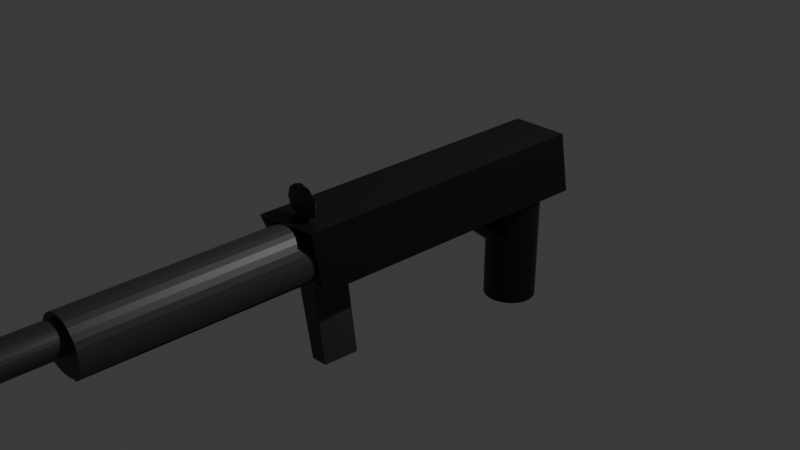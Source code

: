# Source: kalach.blend  (saved by Blender 4.3.34; exported with 4.5.12 LTS)
import bpy
from mathutils import Matrix  # noqa: F401  (used for matrix-valued properties, if any)

bpy.ops.wm.read_factory_settings(use_empty=True)
scene = bpy.context.scene
scene.name = 'Scene'

# ---- collections
col_collection = bpy.data.collections.new('Collection'); scene.collection.children.link(col_collection)

# ---- materials (node trees are filled in below, after node groups)
mat_material_002 = bpy.data.materials.new('Material.002')
mat_material_001 = bpy.data.materials.new('Material.001')

# ---- material node trees
mat_material_002.use_nodes = True; mat_material_002.node_tree.nodes.clear()
_N = mat_material_002.node_tree.nodes; _L = mat_material_002.node_tree.links
n0 = _N.new('ShaderNodeBsdfPrincipled'); n0.name = 'Principled BSDF'; n0.location = (10, 300)
n0.inputs[0].default_value = (0.03593, 0.03593, 0.03593, 1.0)
n1 = _N.new('ShaderNodeOutputMaterial'); n1.name = 'Material Output'; n1.location = (300, 300)
_L.new(n0.outputs[0], n1.inputs[0])
n1.is_active_output = True
mat_material_001.use_nodes = True; mat_material_001.node_tree.nodes.clear()
_N = mat_material_001.node_tree.nodes; _L = mat_material_001.node_tree.links
n0 = _N.new('ShaderNodeBsdfPrincipled'); n0.name = 'Principled BSDF'; n0.location = (10, 300)
n0.inputs[0].default_value = (0.001958, 0.001958, 0.001958, 1.0)
n1 = _N.new('ShaderNodeOutputMaterial'); n1.name = 'Material Output'; n1.location = (300, 300)
_L.new(n0.outputs[0], n1.inputs[0])
n1.is_active_output = True

# ---- world
world_world = bpy.data.worlds.new('World'); scene.world = world_world
world_world.use_nodes = True; world_world.node_tree.nodes.clear()
_N = world_world.node_tree.nodes; _L = world_world.node_tree.links
n0 = _N.new('ShaderNodeOutputWorld'); n0.name = 'World Output'; n0.location = (300, 300)
n1 = _N.new('ShaderNodeBackground'); n1.name = 'Background'; n1.location = (10, 300)
n1.inputs[0].default_value = (0.05088, 0.05088, 0.05088, 1.0)
_L.new(n1.outputs[0], n0.inputs[0])
n0.is_active_output = True
world_world.color = (0.05088, 0.05088, 0.05088)
world_world.sun_shadow_jitter_overblur = 0.0

# ---- cameras
cam_camera = bpy.data.cameras.new('Camera')
cam_camera.clip_end = 100.0
cam_camera.ortho_scale = 7.314

# ---- lights
light_light = bpy.data.lights.new('Light', 'POINT')
light_light.energy = 1000.0
light_light.shadow_soft_size = 0.1

# ---- meshes
me_cylinder = bpy.data.meshes.new('Cylinder')
me_cylinder.from_pydata([(0.0, 0.2988, -0.7608), (0.0, 0.2988, 0.7608), (0.05082, 0.2931, -0.7608), (0.05082, 0.2931, 0.7608), (0.09968, 0.2763, -0.7608), (0.09968, 0.2763, 0.7608), (0.1447, 0.2491, -0.7608), (0.1447, 0.2491, 0.7608), (0.1842, 0.2124, -0.7608), (0.1842, 0.2124, 0.7608), (0.2166, 0.1677, -0.7608), (0.2166, 0.1677, 0.7608), (0.2406, 0.1167, -0.7608), (0.2406, 0.1167, 0.7608), (0.2555, 0.06142, -0.7608), (0.2555, 0.06142, 0.7608), (0.2605, 0.003891, -0.7608), (0.2605, 0.003891, 0.7608), (0.2555, -0.05364, -0.7608), (0.2555, -0.05364, 0.7608), (0.2406, -0.109, -0.7608), (0.2406, -0.109, 0.7608), (0.2166, -0.1599, -0.7608), (0.1737, -0.155, 0.7608), (0.1842, -0.2046, -0.7608), (0.1842, -0.1545, 0.7654), (0.1447, -0.2413, -0.7608), (0.1447, -0.1642, 0.7608), (0.09968, -0.2685, -0.7608), (0.09968, -0.1764, 0.7608), (0.05082, -0.2853, -0.7608), (0.05082, -0.1855, 0.7608), (0.0, -0.291, -0.7608), (0.0, -0.1885, 0.7608), (-0.05082, -0.2853, -0.7608), (-0.05082, -0.1827, 0.7608), (-0.09968, -0.2685, -0.7608), (-0.09968, -0.173, 0.7608), (-0.1447, -0.2413, -0.7608), (-0.1447, -0.1583, 0.7608), (-0.1842, -0.2046, -0.7608), (-0.1918, -0.1318, 0.7608), (-0.2166, -0.1599, -0.7608), (-0.1411, -0.1599, 0.7608), (-0.2406, -0.109, -0.7608), (-0.2406, -0.109, 0.7608), (-0.2555, -0.05364, -0.7608), (-0.2555, -0.05364, 0.7608), (-0.2605, 0.003891, -0.7608), (-0.2605, 0.003891, 0.7608), (-0.2555, 0.06142, -0.7608), (-0.2555, 0.06142, 0.7608), (-0.2406, 0.1167, -0.7608), (-0.2406, 0.1167, 0.7608), (-0.2166, 0.1677, -0.7608), (-0.2166, 0.1677, 0.7608), (-0.1842, 0.2124, -0.7608), (-0.1842, 0.2124, 0.7608), (-0.1447, 0.2491, -0.7608), (-0.1447, 0.2491, 0.7608), (-0.09968, 0.2763, -0.7608), (-0.09968, 0.2763, 0.7608), (-0.05082, 0.2931, -0.7608), (-0.05082, 0.2931, 0.7608)], [], [(0, 1, 3, 2), (2, 3, 5, 4), (4, 5, 7, 6), (6, 7, 9, 8), (8, 9, 11, 10), (10, 11, 13, 12), (12, 13, 15, 14), (14, 15, 17, 16), (16, 17, 19, 18), (18, 19, 21, 20), (20, 21, 23, 22), (22, 23, 25, 24), (24, 25, 27, 26), (26, 27, 29, 28), (28, 29, 31, 30), (30, 31, 33, 32), (32, 33, 35, 34), (34, 35, 37, 36), (36, 37, 39, 38), (38, 39, 41, 40), (40, 41, 43, 42), (42, 43, 45, 44), (44, 45, 47, 46), (46, 47, 49, 48), (48, 49, 51, 50), (50, 51, 53, 52), (52, 53, 55, 54), (54, 55, 57, 56), (56, 57, 59, 58), (58, 59, 61, 60), (3, 1, 63, 61, 59, 57, 55, 53, 51, 49, 47, 45, 43, 41, 39, 37, 35, 33, 31, 29, 27, 25, 23, 21, 19, 17, 15, 13, 11, 9, 7, 5), (60, 61, 63, 62), (62, 63, 1, 0), (0, 2, 4, 6, 8, 10, 12, 14, 16, 18, 20, 22, 24, 26, 28, 30, 32, 34, 36, 38, 40, 42, 44, 46, 48, 50, 52, 54, 56, 58, 60, 62)])
_uv = me_cylinder.uv_layers.new(name='UVMap')
_uv.uv.foreach_set('vector', [1.0, 0.5, 1.0, 1.0, 0.9688, 1.0, 0.9688, 0.5, 0.9688, 0.5, 0.9688, 1.0, 0.9375, 1.0, 0.9375, 0.5, 0.9375, 0.5, 0.9375, 1.0, 0.9062, 1.0, 0.9062, 0.5, 0.9062, 0.5, 0.9062, 1.0, 0.875, 1.0, 0.875, 0.5, 0.875, 0.5, 0.875, 1.0, 0.8438, 1.0, 0.8438, 0.5, 0.8438, 0.5, 0.8438, 1.0, 0.8125, 1.0, 0.8125, 0.5, 0.8125, 0.5, 0.8125, 1.0, 0.7812, 1.0, 0.7812, 0.5, 0.7812, 0.5, 0.7812, 1.0, 0.75, 1.0, 0.75, 0.5, 0.75, 0.5, 0.75, 1.0, 0.7188, 1.0, 0.7188, 0.5, 0.7188, 0.5, 0.7188, 1.0, 0.6875, 1.0, 0.6875, 0.5, 0.6875, 0.5, 0.6875, 1.0, 0.6562, 1.0, 0.6562, 0.5, 0.6562, 0.5, 0.6562, 1.0, 0.625, 1.0, 0.625, 0.5, 0.625, 0.5, 0.625, 1.0, 0.5938, 1.0, 0.5938, 0.5, 0.5938, 0.5, 0.5938, 1.0, 0.5625, 1.0, 0.5625, 0.5, 0.5625, 0.5, 0.5625, 1.0, 0.5312, 1.0, 0.5312, 0.5, 0.5312, 0.5, 0.5312, 1.0, 0.5, 1.0, 0.5, 0.5, 0.5, 0.5, 0.5, 1.0, 0.4688, 1.0, 0.4688, 0.5, 0.4688, 0.5, 0.4688, 1.0, 0.4375, 1.0, 0.4375, 0.5, 0.4375, 0.5, 0.4375, 1.0, 0.4062, 1.0, 0.4062, 0.5, 0.4062, 0.5, 0.4062, 1.0, 0.375, 1.0, 0.375, 0.5, 0.375, 0.5, 0.375, 1.0, 0.3438, 1.0, 0.3438, 0.5, 0.3438, 0.5, 0.3438, 1.0, 0.3125, 1.0, 0.3125, 0.5, 0.3125, 0.5, 0.3125, 1.0, 0.2812, 1.0, 0.2812, 0.5, 0.2812, 0.5, 0.2812, 1.0, 0.25, 1.0, 0.25, 0.5, 0.25, 0.5, 0.25, 1.0, 0.2188, 1.0, 0.2188, 0.5, 0.2188, 0.5, 0.2188, 1.0, 0.1875, 1.0, 0.1875, 0.5, 0.1875, 0.5, 0.1875, 1.0, 0.1562, 1.0, 0.1562, 0.5, 0.1562, 0.5, 0.1562, 1.0, 0.125, 1.0, 0.125, 0.5, 0.125, 0.5, 0.125, 1.0, 0.09375, 1.0, 0.09375, 0.5, 0.09375, 0.5, 0.09375, 1.0, 0.0625, 1.0, 0.0625, 0.5, 0.2968, 0.4854, 0.25, 0.49, 0.2032, 0.4854, 0.1582, 0.4717, 0.1167, 0.4496, 0.08029, 0.4197, 0.05045, 0.3833, 0.02827, 0.3418, 0.01461, 0.2968, 0.01, 0.25, 0.01461, 0.2032, 0.02827, 0.1582, 0.05045, 0.1167, 0.08029, 0.08029, 0.1167, 0.05045, 0.1582, 0.02827, 0.2032, 0.01461, 0.25, 0.01, 0.2968, 0.01461, 0.3418, 0.02827, 0.3833, 0.05045, 0.4197, 0.08029, 0.4496, 0.1167, 0.4717, 0.1582, 0.4854, 0.2032, 0.49, 0.25, 0.4854, 0.2968, 0.4717, 0.3418, 0.4496, 0.3833, 0.4197, 0.4197, 0.3833, 0.4496, 0.3418, 0.4717, 0.0625, 0.5, 0.0625, 1.0, 0.03125, 1.0, 0.03125, 0.5, 0.03125, 0.5, 0.03125, 1.0, 0.0, 1.0, 0.0, 0.5, 0.75, 0.49, 0.7968, 0.4854, 0.8418, 0.4717, 0.8833, 0.4496, 0.9197, 0.4197, 0.9496, 0.3833, 0.9717, 0.3418, 0.9854, 0.2968, 0.99, 0.25, 0.9854, 0.2032, 0.9717, 0.1582, 0.9496, 0.1167, 0.9197, 0.08029, 0.8833, 0.05045, 0.8418, 0.02827, 0.7968, 0.01461, 0.75, 0.01, 0.7032, 0.01461, 0.6582, 0.02827, 0.6167, 0.05045, 0.5803, 0.08029, 0.5504, 0.1167, 0.5283, 0.1582, 0.5146, 0.2032, 0.51, 0.25, 0.5146, 0.2968, 0.5283, 0.3418, 0.5504, 0.3833, 0.5803, 0.4197, 0.6167, 0.4496, 0.6582, 0.4717, 0.7032, 0.4854])
me_cylinder.materials.append(mat_material_002)
me_cylinder.update()
me_cylinder_001 = bpy.data.meshes.new('Cylinder.001')
me_cylinder_001.from_pydata([(0.0, 0.2532, -0.5898), (0.0, 0.2532, 0.5898), (0.05018, 0.2484, -0.5898), (0.05018, 0.2484, 0.5898), (0.09842, 0.234, -0.5898), (0.09842, 0.234, 0.5898), (0.1429, 0.2106, -0.5898), (0.1429, 0.2106, 0.5898), (0.1819, 0.1791, -0.5898), (0.1819, 0.1791, 0.5898), (0.2138, 0.1407, -0.5898), (0.2138, 0.1407, 0.5898), (0.2376, 0.09691, -0.5898), (0.2376, 0.09691, 0.5898), (0.2523, 0.0494, -0.5898), (0.2523, 0.0494, 0.5898), (0.2572, 0.0, -0.5898), (0.2572, 0.0, 0.5898), (0.2523, -0.0494, -0.5898), (0.2523, -0.0494, 0.5898), (0.2376, -0.09691, -0.5898), (0.2376, -0.09691, 0.5898), (0.2138, -0.1407, -0.5898), (0.2138, -0.1407, 0.5898), (0.1819, -0.1791, -0.5898), (0.1819, -0.1791, 0.5898), (0.1429, -0.2106, -0.5898), (0.1429, -0.2106, 0.5898), (0.09842, -0.234, -0.5898), (0.09842, -0.234, 0.5898), (0.05018, -0.2484, -0.5898), (0.05018, -0.2484, 0.5898), (0.0, -0.2532, -0.5898), (0.0, -0.2532, 0.5898), (-0.05018, -0.2484, -0.5898), (-0.05018, -0.2484, 0.5898), (-0.09842, -0.234, -0.5898), (-0.09842, -0.234, 0.5898), (-0.1429, -0.2106, -0.5898), (-0.1429, -0.2106, 0.5898), (-0.1819, -0.1791, -0.5898), (-0.1819, -0.1791, 0.5898), (-0.2138, -0.1407, -0.5898), (-0.2138, -0.1407, 0.5898), (-0.2376, -0.09691, -0.5898), (-0.2376, -0.09691, 0.5898), (-0.2523, -0.0494, -0.5898), (-0.2523, -0.0494, 0.5898), (-0.2572, 0.0, -0.5898), (-0.2572, 0.0, 0.5898), (-0.2523, 0.0494, -0.5898), (-0.2523, 0.0494, 0.5898), (-0.2376, 0.09691, -0.5898), (-0.2376, 0.09691, 0.5898), (-0.2138, 0.1407, -0.5898), (-0.2138, 0.1407, 0.5898), (-0.1819, 0.1791, -0.5898), (-0.1819, 0.1791, 0.5898), (-0.1429, 0.2106, -0.5898), (-0.1429, 0.2106, 0.5898), (-0.09842, 0.234, -0.5898), (-0.09842, 0.234, 0.5898), (-0.05018, 0.2484, -0.5898), (-0.05018, 0.2484, 0.5898)], [], [(0, 1, 3, 2), (2, 3, 5, 4), (4, 5, 7, 6), (6, 7, 9, 8), (8, 9, 11, 10), (10, 11, 13, 12), (12, 13, 15, 14), (14, 15, 17, 16), (16, 17, 19, 18), (18, 19, 21, 20), (20, 21, 23, 22), (22, 23, 25, 24), (24, 25, 27, 26), (26, 27, 29, 28), (28, 29, 31, 30), (30, 31, 33, 32), (32, 33, 35, 34), (34, 35, 37, 36), (36, 37, 39, 38), (38, 39, 41, 40), (40, 41, 43, 42), (42, 43, 45, 44), (44, 45, 47, 46), (46, 47, 49, 48), (48, 49, 51, 50), (50, 51, 53, 52), (52, 53, 55, 54), (54, 55, 57, 56), (56, 57, 59, 58), (58, 59, 61, 60), (3, 1, 63, 61, 59, 57, 55, 53, 51, 49, 47, 45, 43, 41, 39, 37, 35, 33, 31, 29, 27, 25, 23, 21, 19, 17, 15, 13, 11, 9, 7, 5), (60, 61, 63, 62), (62, 63, 1, 0), (0, 2, 4, 6, 8, 10, 12, 14, 16, 18, 20, 22, 24, 26, 28, 30, 32, 34, 36, 38, 40, 42, 44, 46, 48, 50, 52, 54, 56, 58, 60, 62)])
_uv = me_cylinder_001.uv_layers.new(name='UVMap')
_uv.uv.foreach_set('vector', [1.0, 0.5, 1.0, 1.0, 0.9688, 1.0, 0.9688, 0.5, 0.9688, 0.5, 0.9688, 1.0, 0.9375, 1.0, 0.9375, 0.5, 0.9375, 0.5, 0.9375, 1.0, 0.9062, 1.0, 0.9062, 0.5, 0.9062, 0.5, 0.9062, 1.0, 0.875, 1.0, 0.875, 0.5, 0.875, 0.5, 0.875, 1.0, 0.8438, 1.0, 0.8438, 0.5, 0.8438, 0.5, 0.8438, 1.0, 0.8125, 1.0, 0.8125, 0.5, 0.8125, 0.5, 0.8125, 1.0, 0.7812, 1.0, 0.7812, 0.5, 0.7812, 0.5, 0.7812, 1.0, 0.75, 1.0, 0.75, 0.5, 0.75, 0.5, 0.75, 1.0, 0.7188, 1.0, 0.7188, 0.5, 0.7188, 0.5, 0.7188, 1.0, 0.6875, 1.0, 0.6875, 0.5, 0.6875, 0.5, 0.6875, 1.0, 0.6562, 1.0, 0.6562, 0.5, 0.6562, 0.5, 0.6562, 1.0, 0.625, 1.0, 0.625, 0.5, 0.625, 0.5, 0.625, 1.0, 0.5938, 1.0, 0.5938, 0.5, 0.5938, 0.5, 0.5938, 1.0, 0.5625, 1.0, 0.5625, 0.5, 0.5625, 0.5, 0.5625, 1.0, 0.5312, 1.0, 0.5312, 0.5, 0.5312, 0.5, 0.5312, 1.0, 0.5, 1.0, 0.5, 0.5, 0.5, 0.5, 0.5, 1.0, 0.4688, 1.0, 0.4688, 0.5, 0.4688, 0.5, 0.4688, 1.0, 0.4375, 1.0, 0.4375, 0.5, 0.4375, 0.5, 0.4375, 1.0, 0.4062, 1.0, 0.4062, 0.5, 0.4062, 0.5, 0.4062, 1.0, 0.375, 1.0, 0.375, 0.5, 0.375, 0.5, 0.375, 1.0, 0.3438, 1.0, 0.3438, 0.5, 0.3438, 0.5, 0.3438, 1.0, 0.3125, 1.0, 0.3125, 0.5, 0.3125, 0.5, 0.3125, 1.0, 0.2812, 1.0, 0.2812, 0.5, 0.2812, 0.5, 0.2812, 1.0, 0.25, 1.0, 0.25, 0.5, 0.25, 0.5, 0.25, 1.0, 0.2188, 1.0, 0.2188, 0.5, 0.2188, 0.5, 0.2188, 1.0, 0.1875, 1.0, 0.1875, 0.5, 0.1875, 0.5, 0.1875, 1.0, 0.1562, 1.0, 0.1562, 0.5, 0.1562, 0.5, 0.1562, 1.0, 0.125, 1.0, 0.125, 0.5, 0.125, 0.5, 0.125, 1.0, 0.09375, 1.0, 0.09375, 0.5, 0.09375, 0.5, 0.09375, 1.0, 0.0625, 1.0, 0.0625, 0.5, 0.2968, 0.4854, 0.25, 0.49, 0.2032, 0.4854, 0.1582, 0.4717, 0.1167, 0.4496, 0.08029, 0.4197, 0.05045, 0.3833, 0.02827, 0.3418, 0.01461, 0.2968, 0.01, 0.25, 0.01461, 0.2032, 0.02827, 0.1582, 0.05045, 0.1167, 0.08029, 0.08029, 0.1167, 0.05045, 0.1582, 0.02827, 0.2032, 0.01461, 0.25, 0.01, 0.2968, 0.01461, 0.3418, 0.02827, 0.3833, 0.05045, 0.4197, 0.08029, 0.4496, 0.1167, 0.4717, 0.1582, 0.4854, 0.2032, 0.49, 0.25, 0.4854, 0.2968, 0.4717, 0.3418, 0.4496, 0.3833, 0.4197, 0.4197, 0.3833, 0.4496, 0.3418, 0.4717, 0.0625, 0.5, 0.0625, 1.0, 0.03125, 1.0, 0.03125, 0.5, 0.03125, 0.5, 0.03125, 1.0, 0.0, 1.0, 0.0, 0.5, 0.75, 0.49, 0.7968, 0.4854, 0.8418, 0.4717, 0.8833, 0.4496, 0.9197, 0.4197, 0.9496, 0.3833, 0.9717, 0.3418, 0.9854, 0.2968, 0.99, 0.25, 0.9854, 0.2032, 0.9717, 0.1582, 0.9496, 0.1167, 0.9197, 0.08029, 0.8833, 0.05045, 0.8418, 0.02827, 0.7968, 0.01461, 0.75, 0.01, 0.7032, 0.01461, 0.6582, 0.02827, 0.6167, 0.05045, 0.5803, 0.08029, 0.5504, 0.1167, 0.5283, 0.1582, 0.5146, 0.2032, 0.51, 0.25, 0.5146, 0.2968, 0.5283, 0.3418, 0.5504, 0.3833, 0.5803, 0.4197, 0.6167, 0.4496, 0.6582, 0.4717, 0.7032, 0.4854])
me_cylinder_001.materials.append(mat_material_001)
me_cylinder_001.update()
me_cylinder_002 = bpy.data.meshes.new('Cylinder.002')
me_cylinder_002.from_pydata([(0.0, 0.04806, -0.128), (0.0, 0.04806, 0.128), (0.01354, 0.04714, -0.128), (0.01354, 0.04714, 0.128), (0.02657, 0.0444, -0.128), (0.02657, 0.0444, 0.128), (0.03857, 0.03996, -0.128), (0.03857, 0.03996, 0.128), (0.04909, 0.03398, -0.128), (0.04909, 0.03398, 0.128), (0.05773, 0.0267, -0.128), (0.05773, 0.0267, 0.128), (0.06414, 0.01839, -0.128), (0.06414, 0.01839, 0.128), (0.0681, 0.009376, -0.128), (0.0681, 0.009376, 0.128), (0.06943, 0.0, -0.128), (0.06943, 0.0, 0.128), (0.0681, -0.009376, -0.128), (0.0681, -0.009376, 0.128), (0.06414, -0.01839, -0.128), (0.06414, -0.01839, 0.128), (0.05773, -0.0267, -0.128), (0.05773, -0.0267, 0.128), (0.04909, -0.03398, -0.128), (0.04909, -0.03398, 0.128), (0.03857, -0.03996, -0.128), (0.03857, -0.03996, 0.128), (0.02657, -0.0444, -0.128), (0.02657, -0.0444, 0.128), (0.01354, -0.04714, -0.128), (0.01354, -0.04714, 0.128), (0.0, -0.04806, -0.128), (0.0, -0.04806, 0.128), (-0.01354, -0.04714, -0.128), (-0.01354, -0.04714, 0.128), (-0.02657, -0.0444, -0.128), (-0.02657, -0.0444, 0.128), (-0.03857, -0.03996, -0.128), (-0.03857, -0.03996, 0.128), (-0.04909, -0.03398, -0.128), (-0.04909, -0.03398, 0.128), (-0.05773, -0.0267, -0.128), (-0.05773, -0.0267, 0.128), (-0.06414, -0.01839, -0.128), (-0.06414, -0.01839, 0.128), (-0.0681, -0.009376, -0.128), (-0.0681, -0.009376, 0.128), (-0.06943, 0.0, -0.128), (-0.06943, 0.0, 0.128), (-0.0681, 0.009376, -0.128), (-0.0681, 0.009376, 0.128), (-0.06414, 0.01839, -0.128), (-0.06414, 0.01839, 0.128), (-0.05773, 0.0267, -0.128), (-0.05773, 0.0267, 0.128), (-0.04909, 0.03398, -0.128), (-0.04909, 0.03398, 0.128), (-0.03857, 0.03996, -0.128), (-0.03857, 0.03996, 0.128), (-0.02657, 0.0444, -0.128), (-0.02657, 0.0444, 0.128), (-0.01354, 0.04714, -0.128), (-0.01354, 0.04714, 0.128)], [], [(0, 1, 3, 2), (2, 3, 5, 4), (4, 5, 7, 6), (6, 7, 9, 8), (8, 9, 11, 10), (10, 11, 13, 12), (12, 13, 15, 14), (14, 15, 17, 16), (16, 17, 19, 18), (18, 19, 21, 20), (20, 21, 23, 22), (22, 23, 25, 24), (24, 25, 27, 26), (26, 27, 29, 28), (28, 29, 31, 30), (30, 31, 33, 32), (32, 33, 35, 34), (34, 35, 37, 36), (36, 37, 39, 38), (38, 39, 41, 40), (40, 41, 43, 42), (42, 43, 45, 44), (44, 45, 47, 46), (46, 47, 49, 48), (48, 49, 51, 50), (50, 51, 53, 52), (52, 53, 55, 54), (54, 55, 57, 56), (56, 57, 59, 58), (58, 59, 61, 60), (3, 1, 63, 61, 59, 57, 55, 53, 51, 49, 47, 45, 43, 41, 39, 37, 35, 33, 31, 29, 27, 25, 23, 21, 19, 17, 15, 13, 11, 9, 7, 5), (60, 61, 63, 62), (62, 63, 1, 0), (0, 2, 4, 6, 8, 10, 12, 14, 16, 18, 20, 22, 24, 26, 28, 30, 32, 34, 36, 38, 40, 42, 44, 46, 48, 50, 52, 54, 56, 58, 60, 62)])
_uv = me_cylinder_002.uv_layers.new(name='UVMap')
_uv.uv.foreach_set('vector', [1.0, 0.5, 1.0, 1.0, 0.9688, 1.0, 0.9688, 0.5, 0.9688, 0.5, 0.9688, 1.0, 0.9375, 1.0, 0.9375, 0.5, 0.9375, 0.5, 0.9375, 1.0, 0.9062, 1.0, 0.9062, 0.5, 0.9062, 0.5, 0.9062, 1.0, 0.875, 1.0, 0.875, 0.5, 0.875, 0.5, 0.875, 1.0, 0.8438, 1.0, 0.8438, 0.5, 0.8438, 0.5, 0.8438, 1.0, 0.8125, 1.0, 0.8125, 0.5, 0.8125, 0.5, 0.8125, 1.0, 0.7812, 1.0, 0.7812, 0.5, 0.7812, 0.5, 0.7812, 1.0, 0.75, 1.0, 0.75, 0.5, 0.75, 0.5, 0.75, 1.0, 0.7188, 1.0, 0.7188, 0.5, 0.7188, 0.5, 0.7188, 1.0, 0.6875, 1.0, 0.6875, 0.5, 0.6875, 0.5, 0.6875, 1.0, 0.6562, 1.0, 0.6562, 0.5, 0.6562, 0.5, 0.6562, 1.0, 0.625, 1.0, 0.625, 0.5, 0.625, 0.5, 0.625, 1.0, 0.5938, 1.0, 0.5938, 0.5, 0.5938, 0.5, 0.5938, 1.0, 0.5625, 1.0, 0.5625, 0.5, 0.5625, 0.5, 0.5625, 1.0, 0.5312, 1.0, 0.5312, 0.5, 0.5312, 0.5, 0.5312, 1.0, 0.5, 1.0, 0.5, 0.5, 0.5, 0.5, 0.5, 1.0, 0.4688, 1.0, 0.4688, 0.5, 0.4688, 0.5, 0.4688, 1.0, 0.4375, 1.0, 0.4375, 0.5, 0.4375, 0.5, 0.4375, 1.0, 0.4062, 1.0, 0.4062, 0.5, 0.4062, 0.5, 0.4062, 1.0, 0.375, 1.0, 0.375, 0.5, 0.375, 0.5, 0.375, 1.0, 0.3438, 1.0, 0.3438, 0.5, 0.3438, 0.5, 0.3438, 1.0, 0.3125, 1.0, 0.3125, 0.5, 0.3125, 0.5, 0.3125, 1.0, 0.2812, 1.0, 0.2812, 0.5, 0.2812, 0.5, 0.2812, 1.0, 0.25, 1.0, 0.25, 0.5, 0.25, 0.5, 0.25, 1.0, 0.2188, 1.0, 0.2188, 0.5, 0.2188, 0.5, 0.2188, 1.0, 0.1875, 1.0, 0.1875, 0.5, 0.1875, 0.5, 0.1875, 1.0, 0.1562, 1.0, 0.1562, 0.5, 0.1562, 0.5, 0.1562, 1.0, 0.125, 1.0, 0.125, 0.5, 0.125, 0.5, 0.125, 1.0, 0.09375, 1.0, 0.09375, 0.5, 0.09375, 0.5, 0.09375, 1.0, 0.0625, 1.0, 0.0625, 0.5, 0.2968, 0.4854, 0.25, 0.49, 0.2032, 0.4854, 0.1582, 0.4717, 0.1167, 0.4496, 0.08029, 0.4197, 0.05045, 0.3833, 0.02827, 0.3418, 0.01461, 0.2968, 0.01, 0.25, 0.01461, 0.2032, 0.02827, 0.1582, 0.05045, 0.1167, 0.08029, 0.08029, 0.1167, 0.05045, 0.1582, 0.02827, 0.2032, 0.01461, 0.25, 0.01, 0.2968, 0.01461, 0.3418, 0.02827, 0.3833, 0.05045, 0.4197, 0.08029, 0.4496, 0.1167, 0.4717, 0.1582, 0.4854, 0.2032, 0.49, 0.25, 0.4854, 0.2968, 0.4717, 0.3418, 0.4496, 0.3833, 0.4197, 0.4197, 0.3833, 0.4496, 0.3418, 0.4717, 0.0625, 0.5, 0.0625, 1.0, 0.03125, 1.0, 0.03125, 0.5, 0.03125, 0.5, 0.03125, 1.0, 0.0, 1.0, 0.0, 0.5, 0.75, 0.49, 0.7968, 0.4854, 0.8418, 0.4717, 0.8833, 0.4496, 0.9197, 0.4197, 0.9496, 0.3833, 0.9717, 0.3418, 0.9854, 0.2968, 0.99, 0.25, 0.9854, 0.2032, 0.9717, 0.1582, 0.9496, 0.1167, 0.9197, 0.08029, 0.8833, 0.05045, 0.8418, 0.02827, 0.7968, 0.01461, 0.75, 0.01, 0.7032, 0.01461, 0.6582, 0.02827, 0.6167, 0.05045, 0.5803, 0.08029, 0.5504, 0.1167, 0.5283, 0.1582, 0.5146, 0.2032, 0.51, 0.25, 0.5146, 0.2968, 0.5283, 0.3418, 0.5504, 0.3833, 0.5803, 0.4197, 0.6167, 0.4496, 0.6582, 0.4717, 0.7032, 0.4854])
me_cylinder_002.materials.append(mat_material_002)
me_cylinder_002.update()
me_cylinder_004 = bpy.data.meshes.new('Cylinder.004')
me_cylinder_004.from_pydata([(0.0, 0.06808, -0.3927), (0.0, 0.06808, 0.3927), (0.02149, 0.06677, -0.3927), (0.02149, 0.06677, 0.3927), (0.04215, 0.0629, -0.3927), (0.04215, 0.0629, 0.3927), (0.0612, 0.05661, -0.3927), (0.0612, 0.05661, 0.3927), (0.07789, 0.04814, -0.3927), (0.07789, 0.04814, 0.3927), (0.09159, 0.03782, -0.3927), (0.09159, 0.03782, 0.3927), (0.1018, 0.02605, -0.3927), (0.1018, 0.02605, 0.3927), (0.108, 0.01328, -0.3927), (0.108, 0.01328, 0.3927), (0.1102, 0.0, -0.3927), (0.1102, 0.0, 0.3927), (0.108, -0.01328, -0.3927), (0.108, -0.01328, 0.3927), (0.1018, -0.02605, -0.3927), (0.1018, -0.02605, 0.3927), (0.09159, -0.03782, -0.3927), (0.09159, -0.03782, 0.3927), (0.07789, -0.04814, -0.3927), (0.07789, -0.04814, 0.3927), (0.0612, -0.05661, -0.3927), (0.0612, -0.05661, 0.3927), (0.04215, -0.0629, -0.3927), (0.04215, -0.0629, 0.3927), (0.02149, -0.06677, -0.3927), (0.02149, -0.06677, 0.3927), (0.0, -0.06808, -0.3927), (0.0, -0.06808, 0.3927), (-0.02149, -0.06677, -0.3927), (-0.02149, -0.06677, 0.3927), (-0.04215, -0.0629, -0.3927), (-0.04215, -0.0629, 0.3927), (-0.0612, -0.05661, -0.3927), (-0.0612, -0.05661, 0.3927), (-0.07789, -0.04814, -0.3927), (-0.07789, -0.04814, 0.3927), (-0.09159, -0.03782, -0.3927), (-0.09159, -0.03782, 0.3927), (-0.1018, -0.02605, -0.3927), (-0.1018, -0.02605, 0.3927), (-0.108, -0.01328, -0.3927), (-0.108, -0.01328, 0.3927), (-0.1102, 0.0, -0.3927), (-0.1102, 0.0, 0.3927), (-0.108, 0.01328, -0.3927), (-0.108, 0.01328, 0.3927), (-0.1018, 0.02605, -0.3927), (-0.1018, 0.02605, 0.3927), (-0.09159, 0.03782, -0.3927), (-0.09159, 0.03782, 0.3927), (-0.07789, 0.04814, -0.3927), (-0.07789, 0.04814, 0.3927), (-0.0612, 0.05661, -0.3927), (-0.0612, 0.05661, 0.3927), (-0.04215, 0.0629, -0.3927), (-0.04215, 0.0629, 0.3927), (-0.02149, 0.06677, -0.3927), (-0.02149, 0.06677, 0.3927)], [], [(0, 1, 3, 2), (2, 3, 5, 4), (4, 5, 7, 6), (6, 7, 9, 8), (8, 9, 11, 10), (10, 11, 13, 12), (12, 13, 15, 14), (14, 15, 17, 16), (16, 17, 19, 18), (18, 19, 21, 20), (20, 21, 23, 22), (22, 23, 25, 24), (24, 25, 27, 26), (26, 27, 29, 28), (28, 29, 31, 30), (30, 31, 33, 32), (32, 33, 35, 34), (34, 35, 37, 36), (36, 37, 39, 38), (38, 39, 41, 40), (40, 41, 43, 42), (42, 43, 45, 44), (44, 45, 47, 46), (46, 47, 49, 48), (48, 49, 51, 50), (50, 51, 53, 52), (52, 53, 55, 54), (54, 55, 57, 56), (56, 57, 59, 58), (58, 59, 61, 60), (3, 1, 63, 61, 59, 57, 55, 53, 51, 49, 47, 45, 43, 41, 39, 37, 35, 33, 31, 29, 27, 25, 23, 21, 19, 17, 15, 13, 11, 9, 7, 5), (60, 61, 63, 62), (62, 63, 1, 0), (0, 2, 4, 6, 8, 10, 12, 14, 16, 18, 20, 22, 24, 26, 28, 30, 32, 34, 36, 38, 40, 42, 44, 46, 48, 50, 52, 54, 56, 58, 60, 62)])
_uv = me_cylinder_004.uv_layers.new(name='UVMap')
_uv.uv.foreach_set('vector', [1.0, 0.5, 1.0, 1.0, 0.9688, 1.0, 0.9688, 0.5, 0.9688, 0.5, 0.9688, 1.0, 0.9375, 1.0, 0.9375, 0.5, 0.9375, 0.5, 0.9375, 1.0, 0.9062, 1.0, 0.9062, 0.5, 0.9062, 0.5, 0.9062, 1.0, 0.875, 1.0, 0.875, 0.5, 0.875, 0.5, 0.875, 1.0, 0.8438, 1.0, 0.8438, 0.5, 0.8438, 0.5, 0.8438, 1.0, 0.8125, 1.0, 0.8125, 0.5, 0.8125, 0.5, 0.8125, 1.0, 0.7812, 1.0, 0.7812, 0.5, 0.7812, 0.5, 0.7812, 1.0, 0.75, 1.0, 0.75, 0.5, 0.75, 0.5, 0.75, 1.0, 0.7188, 1.0, 0.7188, 0.5, 0.7188, 0.5, 0.7188, 1.0, 0.6875, 1.0, 0.6875, 0.5, 0.6875, 0.5, 0.6875, 1.0, 0.6562, 1.0, 0.6562, 0.5, 0.6562, 0.5, 0.6562, 1.0, 0.625, 1.0, 0.625, 0.5, 0.625, 0.5, 0.625, 1.0, 0.5938, 1.0, 0.5938, 0.5, 0.5938, 0.5, 0.5938, 1.0, 0.5625, 1.0, 0.5625, 0.5, 0.5625, 0.5, 0.5625, 1.0, 0.5312, 1.0, 0.5312, 0.5, 0.5312, 0.5, 0.5312, 1.0, 0.5, 1.0, 0.5, 0.5, 0.5, 0.5, 0.5, 1.0, 0.4688, 1.0, 0.4688, 0.5, 0.4688, 0.5, 0.4688, 1.0, 0.4375, 1.0, 0.4375, 0.5, 0.4375, 0.5, 0.4375, 1.0, 0.4062, 1.0, 0.4062, 0.5, 0.4062, 0.5, 0.4062, 1.0, 0.375, 1.0, 0.375, 0.5, 0.375, 0.5, 0.375, 1.0, 0.3438, 1.0, 0.3438, 0.5, 0.3438, 0.5, 0.3438, 1.0, 0.3125, 1.0, 0.3125, 0.5, 0.3125, 0.5, 0.3125, 1.0, 0.2812, 1.0, 0.2812, 0.5, 0.2812, 0.5, 0.2812, 1.0, 0.25, 1.0, 0.25, 0.5, 0.25, 0.5, 0.25, 1.0, 0.2188, 1.0, 0.2188, 0.5, 0.2188, 0.5, 0.2188, 1.0, 0.1875, 1.0, 0.1875, 0.5, 0.1875, 0.5, 0.1875, 1.0, 0.1562, 1.0, 0.1562, 0.5, 0.1562, 0.5, 0.1562, 1.0, 0.125, 1.0, 0.125, 0.5, 0.125, 0.5, 0.125, 1.0, 0.09375, 1.0, 0.09375, 0.5, 0.09375, 0.5, 0.09375, 1.0, 0.0625, 1.0, 0.0625, 0.5, 0.2968, 0.4854, 0.25, 0.49, 0.2032, 0.4854, 0.1582, 0.4717, 0.1167, 0.4496, 0.08029, 0.4197, 0.05045, 0.3833, 0.02827, 0.3418, 0.01461, 0.2968, 0.01, 0.25, 0.01461, 0.2032, 0.02827, 0.1582, 0.05045, 0.1167, 0.08029, 0.08029, 0.1167, 0.05045, 0.1582, 0.02827, 0.2032, 0.01461, 0.25, 0.01, 0.2968, 0.01461, 0.3418, 0.02827, 0.3833, 0.05045, 0.4197, 0.08029, 0.4496, 0.1167, 0.4717, 0.1582, 0.4854, 0.2032, 0.49, 0.25, 0.4854, 0.2968, 0.4717, 0.3418, 0.4496, 0.3833, 0.4197, 0.4197, 0.3833, 0.4496, 0.3418, 0.4717, 0.0625, 0.5, 0.0625, 1.0, 0.03125, 1.0, 0.03125, 0.5, 0.03125, 0.5, 0.03125, 1.0, 0.0, 1.0, 0.0, 0.5, 0.75, 0.49, 0.7968, 0.4854, 0.8418, 0.4717, 0.8833, 0.4496, 0.9197, 0.4197, 0.9496, 0.3833, 0.9717, 0.3418, 0.9854, 0.2968, 0.99, 0.25, 0.9854, 0.2032, 0.9717, 0.1582, 0.9496, 0.1167, 0.9197, 0.08029, 0.8833, 0.05045, 0.8418, 0.02827, 0.7968, 0.01461, 0.75, 0.01, 0.7032, 0.01461, 0.6582, 0.02827, 0.6167, 0.05045, 0.5803, 0.08029, 0.5504, 0.1167, 0.5283, 0.1582, 0.5146, 0.2032, 0.51, 0.25, 0.5146, 0.2968, 0.5283, 0.3418, 0.5504, 0.3833, 0.5803, 0.4197, 0.6167, 0.4496, 0.6582, 0.4717, 0.7032, 0.4854])
me_cylinder_004.materials.append(mat_material_001)
me_cylinder_004.update()
me_cube_001 = bpy.data.meshes.new('Cube.001')
me_cube_001.from_pydata([(-0.2982, -0.8976, -0.183), (-0.2763, -1.034, 0.1794), (-0.2763, 0.8922, -0.2332), (-0.2763, 0.8357, 0.1794), (0.2844, -0.9262, -0.196), (0.2763, -0.9905, 0.1794), (0.2763, 0.908, -0.2307), (0.2763, 0.8374, 0.1794)], [], [(0, 1, 3, 2), (2, 3, 7, 6), (6, 7, 5, 4), (4, 5, 1, 0), (2, 6, 4, 0), (7, 3, 1, 5)])
_uv = me_cube_001.uv_layers.new(name='UVMap')
_uv.uv.foreach_set('vector', [0.375, 0.0, 0.625, 0.0, 0.625, 0.25, 0.375, 0.25, 0.375, 0.25, 0.625, 0.25, 0.625, 0.5, 0.375, 0.5, 0.375, 0.5, 0.625, 0.5, 0.625, 0.75, 0.375, 0.75, 0.375, 0.75, 0.625, 0.75, 0.625, 1.0, 0.375, 1.0, 0.125, 0.5, 0.375, 0.5, 0.375, 0.75, 0.125, 0.75, 0.625, 0.5, 0.875, 0.5, 0.875, 0.75, 0.625, 0.75])
me_cube_001.materials.append(mat_material_001)
me_cube_001.update()
me_cube_002 = bpy.data.meshes.new('Cube.002')
me_cube_002.from_pydata([(-0.07912, -0.06381, -0.3565), (-0.09846, -0.1786, 0.3561), (-0.08824, 0.259, -0.345), (-0.09846, 0.1786, 0.3561), (0.07538, -0.05406, -0.357), (0.09846, -0.1786, 0.3561), (0.09846, 0.284, -0.3561), (0.09846, 0.1786, 0.3561)], [], [(0, 1, 3, 2), (2, 3, 7, 6), (6, 7, 5, 4), (4, 5, 1, 0), (2, 6, 4, 0), (7, 3, 1, 5)])
_uv = me_cube_002.uv_layers.new(name='UVMap')
_uv.uv.foreach_set('vector', [0.375, 0.0, 0.625, 0.0, 0.625, 0.25, 0.375, 0.25, 0.375, 0.25, 0.625, 0.25, 0.625, 0.5, 0.375, 0.5, 0.375, 0.5, 0.625, 0.5, 0.625, 0.75, 0.375, 0.75, 0.375, 0.75, 0.625, 0.75, 0.625, 1.0, 0.375, 1.0, 0.125, 0.5, 0.375, 0.5, 0.375, 0.75, 0.125, 0.75, 0.625, 0.5, 0.875, 0.5, 0.875, 0.75, 0.625, 0.75])
me_cube_002.materials.append(mat_material_002)
me_cube_002.update()
me_cylinder_007 = bpy.data.meshes.new('Cylinder.007')
me_cylinder_007.from_pydata([(0.0, 0.1363, -0.6864), (0.0, 0.1363, 0.6864), (0.03155, 0.1336, -0.6864), (0.03155, 0.1336, 0.6864), (0.06189, 0.1259, -0.6864), (0.06189, 0.1259, 0.6864), (0.08985, 0.1133, -0.6864), (0.08985, 0.1133, 0.6864), (0.1144, 0.09635, -0.6864), (0.1144, 0.09635, 0.6864), (0.1345, 0.0757, -0.6864), (0.1345, 0.0757, 0.6864), (0.1494, 0.05214, -0.6864), (0.1494, 0.05214, 0.6864), (0.1586, 0.02658, -0.6864), (0.1586, 0.02658, 0.6864), (0.1617, 0.0, -0.6864), (0.1617, 0.0, 0.6864), (0.1586, -0.02658, -0.6864), (0.1586, -0.02658, 0.6864), (0.1494, -0.05214, -0.6864), (0.1494, -0.05214, 0.6864), (0.1345, -0.0757, -0.6864), (0.1345, -0.0757, 0.6864), (0.1144, -0.09635, -0.6864), (0.1144, -0.09635, 0.6864), (0.08985, -0.1133, -0.6864), (0.08985, -0.1133, 0.6864), (0.06189, -0.1259, -0.6864), (0.06189, -0.1259, 0.6864), (0.03155, -0.1336, -0.6864), (0.03155, -0.1336, 0.6864), (0.0, -0.1363, -0.6864), (0.0, -0.1363, 0.6864), (-0.03155, -0.1336, -0.6864), (-0.03155, -0.1336, 0.6864), (-0.06189, -0.1259, -0.6864), (-0.06189, -0.1259, 0.6864), (-0.08985, -0.1133, -0.6864), (-0.08985, -0.1133, 0.6864), (-0.1144, -0.09635, -0.6864), (-0.1144, -0.09635, 0.6864), (-0.1345, -0.0757, -0.6864), (-0.1345, -0.0757, 0.6864), (-0.1494, -0.05214, -0.6864), (-0.1494, -0.05214, 0.6864), (-0.1586, -0.02658, -0.6864), (-0.1586, -0.02658, 0.6864), (-0.1617, 0.0, -0.6864), (-0.1617, 0.0, 0.6864), (-0.1586, 0.02658, -0.6864), (-0.1586, 0.02658, 0.6864), (-0.1494, 0.05214, -0.6864), (-0.1494, 0.05214, 0.6864), (-0.1345, 0.0757, -0.6864), (-0.1345, 0.0757, 0.6864), (-0.1144, 0.09635, -0.6864), (-0.1144, 0.09635, 0.6864), (-0.08985, 0.1133, -0.6864), (-0.08985, 0.1133, 0.6864), (-0.06189, 0.1259, -0.6864), (-0.06189, 0.1259, 0.6864), (-0.03155, 0.1336, -0.6864), (-0.03155, 0.1336, 0.6864)], [], [(0, 1, 3, 2), (2, 3, 5, 4), (4, 5, 7, 6), (6, 7, 9, 8), (8, 9, 11, 10), (10, 11, 13, 12), (12, 13, 15, 14), (14, 15, 17, 16), (16, 17, 19, 18), (18, 19, 21, 20), (20, 21, 23, 22), (22, 23, 25, 24), (24, 25, 27, 26), (26, 27, 29, 28), (28, 29, 31, 30), (30, 31, 33, 32), (32, 33, 35, 34), (34, 35, 37, 36), (36, 37, 39, 38), (38, 39, 41, 40), (40, 41, 43, 42), (42, 43, 45, 44), (44, 45, 47, 46), (46, 47, 49, 48), (48, 49, 51, 50), (50, 51, 53, 52), (52, 53, 55, 54), (54, 55, 57, 56), (56, 57, 59, 58), (58, 59, 61, 60), (3, 1, 63, 61, 59, 57, 55, 53, 51, 49, 47, 45, 43, 41, 39, 37, 35, 33, 31, 29, 27, 25, 23, 21, 19, 17, 15, 13, 11, 9, 7, 5), (60, 61, 63, 62), (62, 63, 1, 0), (0, 2, 4, 6, 8, 10, 12, 14, 16, 18, 20, 22, 24, 26, 28, 30, 32, 34, 36, 38, 40, 42, 44, 46, 48, 50, 52, 54, 56, 58, 60, 62)])
_uv = me_cylinder_007.uv_layers.new(name='UVMap')
_uv.uv.foreach_set('vector', [1.0, 0.5, 1.0, 1.0, 0.9688, 1.0, 0.9688, 0.5, 0.9688, 0.5, 0.9688, 1.0, 0.9375, 1.0, 0.9375, 0.5, 0.9375, 0.5, 0.9375, 1.0, 0.9062, 1.0, 0.9062, 0.5, 0.9062, 0.5, 0.9062, 1.0, 0.875, 1.0, 0.875, 0.5, 0.875, 0.5, 0.875, 1.0, 0.8438, 1.0, 0.8438, 0.5, 0.8438, 0.5, 0.8438, 1.0, 0.8125, 1.0, 0.8125, 0.5, 0.8125, 0.5, 0.8125, 1.0, 0.7812, 1.0, 0.7812, 0.5, 0.7812, 0.5, 0.7812, 1.0, 0.75, 1.0, 0.75, 0.5, 0.75, 0.5, 0.75, 1.0, 0.7188, 1.0, 0.7188, 0.5, 0.7188, 0.5, 0.7188, 1.0, 0.6875, 1.0, 0.6875, 0.5, 0.6875, 0.5, 0.6875, 1.0, 0.6562, 1.0, 0.6562, 0.5, 0.6562, 0.5, 0.6562, 1.0, 0.625, 1.0, 0.625, 0.5, 0.625, 0.5, 0.625, 1.0, 0.5938, 1.0, 0.5938, 0.5, 0.5938, 0.5, 0.5938, 1.0, 0.5625, 1.0, 0.5625, 0.5, 0.5625, 0.5, 0.5625, 1.0, 0.5312, 1.0, 0.5312, 0.5, 0.5312, 0.5, 0.5312, 1.0, 0.5, 1.0, 0.5, 0.5, 0.5, 0.5, 0.5, 1.0, 0.4688, 1.0, 0.4688, 0.5, 0.4688, 0.5, 0.4688, 1.0, 0.4375, 1.0, 0.4375, 0.5, 0.4375, 0.5, 0.4375, 1.0, 0.4062, 1.0, 0.4062, 0.5, 0.4062, 0.5, 0.4062, 1.0, 0.375, 1.0, 0.375, 0.5, 0.375, 0.5, 0.375, 1.0, 0.3438, 1.0, 0.3438, 0.5, 0.3438, 0.5, 0.3438, 1.0, 0.3125, 1.0, 0.3125, 0.5, 0.3125, 0.5, 0.3125, 1.0, 0.2812, 1.0, 0.2812, 0.5, 0.2812, 0.5, 0.2812, 1.0, 0.25, 1.0, 0.25, 0.5, 0.25, 0.5, 0.25, 1.0, 0.2188, 1.0, 0.2188, 0.5, 0.2188, 0.5, 0.2188, 1.0, 0.1875, 1.0, 0.1875, 0.5, 0.1875, 0.5, 0.1875, 1.0, 0.1562, 1.0, 0.1562, 0.5, 0.1562, 0.5, 0.1562, 1.0, 0.125, 1.0, 0.125, 0.5, 0.125, 0.5, 0.125, 1.0, 0.09375, 1.0, 0.09375, 0.5, 0.09375, 0.5, 0.09375, 1.0, 0.0625, 1.0, 0.0625, 0.5, 0.2968, 0.4854, 0.25, 0.49, 0.2032, 0.4854, 0.1582, 0.4717, 0.1167, 0.4496, 0.08029, 0.4197, 0.05045, 0.3833, 0.02827, 0.3418, 0.01461, 0.2968, 0.01, 0.25, 0.01461, 0.2032, 0.02827, 0.1582, 0.05045, 0.1167, 0.08029, 0.08029, 0.1167, 0.05045, 0.1582, 0.02827, 0.2032, 0.01461, 0.25, 0.01, 0.2968, 0.01461, 0.3418, 0.02827, 0.3833, 0.05045, 0.4197, 0.08029, 0.4496, 0.1167, 0.4717, 0.1582, 0.4854, 0.2032, 0.49, 0.25, 0.4854, 0.2968, 0.4717, 0.3418, 0.4496, 0.3833, 0.4197, 0.4197, 0.3833, 0.4496, 0.3418, 0.4717, 0.0625, 0.5, 0.0625, 1.0, 0.03125, 1.0, 0.03125, 0.5, 0.03125, 0.5, 0.03125, 1.0, 0.0, 1.0, 0.0, 0.5, 0.75, 0.49, 0.7968, 0.4854, 0.8418, 0.4717, 0.8833, 0.4496, 0.9197, 0.4197, 0.9496, 0.3833, 0.9717, 0.3418, 0.9854, 0.2968, 0.99, 0.25, 0.9854, 0.2032, 0.9717, 0.1582, 0.9496, 0.1167, 0.9197, 0.08029, 0.8833, 0.05045, 0.8418, 0.02827, 0.7968, 0.01461, 0.75, 0.01, 0.7032, 0.01461, 0.6582, 0.02827, 0.6167, 0.05045, 0.5803, 0.08029, 0.5504, 0.1167, 0.5283, 0.1582, 0.5146, 0.2032, 0.51, 0.25, 0.5146, 0.2968, 0.5283, 0.3418, 0.5504, 0.3833, 0.5803, 0.4197, 0.6167, 0.4496, 0.6582, 0.4717, 0.7032, 0.4854])
me_cylinder_007.materials.append(mat_material_002)
me_cylinder_007.update()
me_icosphere = bpy.data.meshes.new('Icosphere')
me_icosphere.from_pydata([(0.0, 0.0, -0.1019), (0.09596, -0.01328, -0.04557), (-0.03665, -0.02148, -0.04557), (-0.1186, 0.0, -0.04557), (-0.03665, 0.02148, -0.04557), (0.09596, 0.01328, -0.04557), (0.03665, -0.02148, 0.04557), (-0.09596, -0.01328, 0.04557), (-0.09596, 0.01328, 0.04557), (0.03665, 0.02148, 0.04557), (0.1186, 0.0, 0.04557), (0.0, 0.0, 0.1019), (-0.02154, -0.01263, -0.08667), (0.0564, -0.007803, -0.08667), (0.03486, -0.02043, -0.05357), (0.1128, 0.0, -0.05357), (0.0564, 0.007803, -0.08667), (-0.06972, 0.0, -0.08667), (-0.09126, -0.01263, -0.05357), (-0.02154, 0.01263, -0.08667), (-0.09126, 0.01263, -0.05357), (0.03486, 0.02043, -0.05357), (0.1261, -0.007803, 0.0), (0.1261, 0.007803, 0.0), (0.0, -0.02525, 0.0), (0.07795, -0.02043, 0.0), (-0.1261, -0.007803, 0.0), (-0.07795, -0.02043, 0.0), (-0.07795, 0.02043, 0.0), (-0.1261, 0.007803, 0.0), (0.07795, 0.02043, 0.0), (0.0, 0.02525, 0.0), (0.09126, -0.01263, 0.05357), (-0.03486, -0.02043, 0.05357), (-0.1128, 0.0, 0.05357), (-0.03486, 0.02043, 0.05357), (0.09126, 0.01263, 0.05357), (0.02154, -0.01263, 0.08667), (0.06972, 0.0, 0.08667), (-0.0564, -0.007803, 0.08667), (-0.0564, 0.007803, 0.08667), (0.02154, 0.01263, 0.08667)], [], [(0, 13, 12), (1, 13, 15), (0, 12, 17), (0, 17, 19), (0, 19, 16), (1, 15, 22), (2, 14, 24), (3, 18, 26), (4, 20, 28), (5, 21, 30), (1, 22, 25), (2, 24, 27), (3, 26, 29), (4, 28, 31), (5, 30, 23), (6, 32, 37), (7, 33, 39), (8, 34, 40), (9, 35, 41), (10, 36, 38), (38, 41, 11), (38, 36, 41), (36, 9, 41), (41, 40, 11), (41, 35, 40), (35, 8, 40), (40, 39, 11), (40, 34, 39), (34, 7, 39), (39, 37, 11), (39, 33, 37), (33, 6, 37), (37, 38, 11), (37, 32, 38), (32, 10, 38), (23, 36, 10), (23, 30, 36), (30, 9, 36), (31, 35, 9), (31, 28, 35), (28, 8, 35), (29, 34, 8), (29, 26, 34), (26, 7, 34), (27, 33, 7), (27, 24, 33), (24, 6, 33), (25, 32, 6), (25, 22, 32), (22, 10, 32), (30, 31, 9), (30, 21, 31), (21, 4, 31), (28, 29, 8), (28, 20, 29), (20, 3, 29), (26, 27, 7), (26, 18, 27), (18, 2, 27), (24, 25, 6), (24, 14, 25), (14, 1, 25), (22, 23, 10), (22, 15, 23), (15, 5, 23), (16, 21, 5), (16, 19, 21), (19, 4, 21), (19, 20, 4), (19, 17, 20), (17, 3, 20), (17, 18, 3), (17, 12, 18), (12, 2, 18), (15, 16, 5), (15, 13, 16), (13, 0, 16), (12, 14, 2), (12, 13, 14), (13, 1, 14)])
_uv = me_icosphere.uv_layers.new(name='UVMap')
_uv.uv.foreach_set('vector', [0.1818, 0.0, 0.2273, 0.07873, 0.1364, 0.07873, 0.2727, 0.1575, 0.3182, 0.07873, 0.3636, 0.1575, 0.9091, 0.0, 0.9545, 0.07873, 0.8636, 0.07873, 0.7273, 0.0, 0.7727, 0.07873, 0.6818, 0.07873, 0.5455, 0.0, 0.5909, 0.07873, 0.5, 0.07873, 0.2727, 0.1575, 0.3636, 0.1575, 0.3182, 0.2362, 0.09091, 0.1575, 0.1818, 0.1575, 0.1364, 0.2362, 0.8182, 0.1575, 0.9091, 0.1575, 0.8636, 0.2362, 0.6364, 0.1575, 0.7273, 0.1575, 0.6818, 0.2362, 0.4545, 0.1575, 0.5455, 0.1575, 0.5, 0.2362, 0.2727, 0.1575, 0.3182, 0.2362, 0.2273, 0.2362, 0.09091, 0.1575, 0.1364, 0.2362, 0.04546, 0.2362, 0.8182, 0.1575, 0.8636, 0.2362, 0.7727, 0.2362, 0.6364, 0.1575, 0.6818, 0.2362, 0.5909, 0.2362, 0.4545, 0.1575, 0.5, 0.2362, 0.4091, 0.2362, 0.1818, 0.3149, 0.2727, 0.3149, 0.2273, 0.3937, 0.0, 0.3149, 0.09091, 0.3149, 0.04546, 0.3937, 0.7273, 0.3149, 0.8182, 0.3149, 0.7727, 0.3937, 0.5455, 0.3149, 0.6364, 0.3149, 0.5909, 0.3937, 0.3636, 0.3149, 0.4545, 0.3149, 0.4091, 0.3937, 0.4091, 0.3937, 0.5, 0.3937, 0.4545, 0.4724, 0.4091, 0.3937, 0.4545, 0.3149, 0.5, 0.3937, 0.4545, 0.3149, 0.5455, 0.3149, 0.5, 0.3937, 0.5909, 0.3937, 0.6818, 0.3937, 0.6364, 0.4724, 0.5909, 0.3937, 0.6364, 0.3149, 0.6818, 0.3937, 0.6364, 0.3149, 0.7273, 0.3149, 0.6818, 0.3937, 0.7727, 0.3937, 0.8636, 0.3937, 0.8182, 0.4724, 0.7727, 0.3937, 0.8182, 0.3149, 0.8636, 0.3937, 0.8182, 0.3149, 0.9091, 0.3149, 0.8636, 0.3937, 0.04546, 0.3937, 0.1364, 0.3937, 0.09091, 0.4724, 0.04546, 0.3937, 0.09091, 0.3149, 0.1364, 0.3937, 0.09091, 0.3149, 0.1818, 0.3149, 0.1364, 0.3937, 0.2273, 0.3937, 0.3182, 0.3937, 0.2727, 0.4724, 0.2273, 0.3937, 0.2727, 0.3149, 0.3182, 0.3937, 0.2727, 0.3149, 0.3636, 0.3149, 0.3182, 0.3937, 0.4091, 0.2362, 0.4545, 0.3149, 0.3636, 0.3149, 0.4091, 0.2362, 0.5, 0.2362, 0.4545, 0.3149, 0.5, 0.2362, 0.5455, 0.3149, 0.4545, 0.3149, 0.5909, 0.2362, 0.6364, 0.3149, 0.5455, 0.3149, 0.5909, 0.2362, 0.6818, 0.2362, 0.6364, 0.3149, 0.6818, 0.2362, 0.7273, 0.3149, 0.6364, 0.3149, 0.7727, 0.2362, 0.8182, 0.3149, 0.7273, 0.3149, 0.7727, 0.2362, 0.8636, 0.2362, 0.8182, 0.3149, 0.8636, 0.2362, 0.9091, 0.3149, 0.8182, 0.3149, 0.04546, 0.2362, 0.09091, 0.3149, 0.0, 0.3149, 0.04546, 0.2362, 0.1364, 0.2362, 0.09091, 0.3149, 0.1364, 0.2362, 0.1818, 0.3149, 0.09091, 0.3149, 0.2273, 0.2362, 0.2727, 0.3149, 0.1818, 0.3149, 0.2273, 0.2362, 0.3182, 0.2362, 0.2727, 0.3149, 0.3182, 0.2362, 0.3636, 0.3149, 0.2727, 0.3149, 0.5, 0.2362, 0.5909, 0.2362, 0.5455, 0.3149, 0.5, 0.2362, 0.5455, 0.1575, 0.5909, 0.2362, 0.5455, 0.1575, 0.6364, 0.1575, 0.5909, 0.2362, 0.6818, 0.2362, 0.7727, 0.2362, 0.7273, 0.3149, 0.6818, 0.2362, 0.7273, 0.1575, 0.7727, 0.2362, 0.7273, 0.1575, 0.8182, 0.1575, 0.7727, 0.2362, 0.8636, 0.2362, 0.9545, 0.2362, 0.9091, 0.3149, 0.8636, 0.2362, 0.9091, 0.1575, 0.9545, 0.2362, 0.9091, 0.1575, 1.0, 0.1575, 0.9545, 0.2362, 0.1364, 0.2362, 0.2273, 0.2362, 0.1818, 0.3149, 0.1364, 0.2362, 0.1818, 0.1575, 0.2273, 0.2362, 0.1818, 0.1575, 0.2727, 0.1575, 0.2273, 0.2362, 0.3182, 0.2362, 0.4091, 0.2362, 0.3636, 0.3149, 0.3182, 0.2362, 0.3636, 0.1575, 0.4091, 0.2362, 0.3636, 0.1575, 0.4545, 0.1575, 0.4091, 0.2362, 0.5, 0.07873, 0.5455, 0.1575, 0.4545, 0.1575, 0.5, 0.07873, 0.5909, 0.07873, 0.5455, 0.1575, 0.5909, 0.07873, 0.6364, 0.1575, 0.5455, 0.1575, 0.6818, 0.07873, 0.7273, 0.1575, 0.6364, 0.1575, 0.6818, 0.07873, 0.7727, 0.07873, 0.7273, 0.1575, 0.7727, 0.07873, 0.8182, 0.1575, 0.7273, 0.1575, 0.8636, 0.07873, 0.9091, 0.1575, 0.8182, 0.1575, 0.8636, 0.07873, 0.9545, 0.07873, 0.9091, 0.1575, 0.9545, 0.07873, 1.0, 0.1575, 0.9091, 0.1575, 0.3636, 0.1575, 0.4091, 0.07873, 0.4545, 0.1575, 0.3636, 0.1575, 0.3182, 0.07873, 0.4091, 0.07873, 0.3182, 0.07873, 0.3636, 0.0, 0.4091, 0.07873, 0.1364, 0.07873, 0.1818, 0.1575, 0.09091, 0.1575, 0.1364, 0.07873, 0.2273, 0.07873, 0.1818, 0.1575, 0.2273, 0.07873, 0.2727, 0.1575, 0.1818, 0.1575])
me_icosphere.materials.append(mat_material_002)
me_icosphere.update()

# ---- objects
ob_light = bpy.data.objects.new('Light', light_light)
ob_camera = bpy.data.objects.new('Camera', cam_camera)
ob_cylinder = bpy.data.objects.new('Cylinder', me_cylinder)
ob_cylinder_001 = bpy.data.objects.new('Cylinder.001', me_cylinder_001)
ob_cylinder_002 = bpy.data.objects.new('Cylinder.002', me_cylinder_002)
ob_cylinder_003 = bpy.data.objects.new('Cylinder.003', me_cylinder_004)
ob_cube = bpy.data.objects.new('Cube', me_cube_001)
ob_cube_001 = bpy.data.objects.new('Cube.001', me_cube_002)
ob_cylinder_004 = bpy.data.objects.new('Cylinder.004', me_cylinder_007)
ob_icosphere = bpy.data.objects.new('Icosphere', me_icosphere)

# ---- transforms, parenting, visibility, modifiers, constraints
ob_light.location = (4.076, 1.005, 5.904)
ob_light.rotation_euler = (0.6503, 0.05522, 1.866)
ob_light.lock_rotations_4d = False
ob_light.empty_display_type = 'ARROWS'
ob_light.color = (0.0, 0.0, 0.0, 0.0)
ob_light.lineart.crease_threshold = 0.0
ob_camera.location = (7.359, -6.926, 4.958)
ob_camera.rotation_euler = (1.109, 0.0, 0.8149)
ob_camera.lock_rotations_4d = False
ob_camera.empty_display_type = 'ARROWS'
ob_camera.color = (0.0, 0.0, 0.0, 0.0)
ob_camera.display_type = 'WIRE'
ob_camera.lineart.crease_threshold = 0.0
ob_cylinder.location = (1.069, -1.95, 0.779)
ob_cylinder.rotation_euler = (1.571, -0.0, 0.0)
ob_cylinder.scale = (1.0, 1.0, 2.952)
ob_cylinder_001.location = (1.067, 0.5036, 0.001981)
ob_cylinder_002.location = (1.064, 0.1014, 0.4287)
ob_cylinder_002.rotation_euler = (0.8836, -0.0, 0.0)
ob_cylinder_003.location = (1.063, 0.01888, 0.3022)
ob_cylinder_003.rotation_euler = (0.8865, -0.0, 0.0)
ob_cube.location = (1.069, -0.5535, 0.8135)
ob_cube.scale = (1.0, 1.661, 1.512)
ob_cube_001.location = (1.066, -1.883, 0.1278)
ob_cube_001.scale = (1.0, 1.0, 1.28)
ob_cylinder_004.location = (1.061, -4.766, 0.8918)
ob_cylinder_004.rotation_euler = (1.57, -0.0, 0.0)
ob_icosphere.location = (1.068, -2.055, 1.225)
ob_icosphere.scale = (1.347, 1.0, 1.542)

# ---- collection membership
col_collection.objects.link(ob_light)
col_collection.objects.link(ob_camera)
col_collection.objects.link(ob_cylinder)
col_collection.objects.link(ob_cylinder_001)
col_collection.objects.link(ob_cylinder_002)
col_collection.objects.link(ob_cylinder_003)
col_collection.objects.link(ob_cube)
col_collection.objects.link(ob_cube_001)
col_collection.objects.link(ob_cylinder_004)
col_collection.objects.link(ob_icosphere)

# ---- scene / render settings (as saved in the file)
scene.camera = ob_camera
scene.frame_start = 1; scene.frame_end = 250; scene.frame_set(1)
scene.render.engine = 'BLENDER_EEVEE_NEXT'
bpy.context.view_layer.update()
